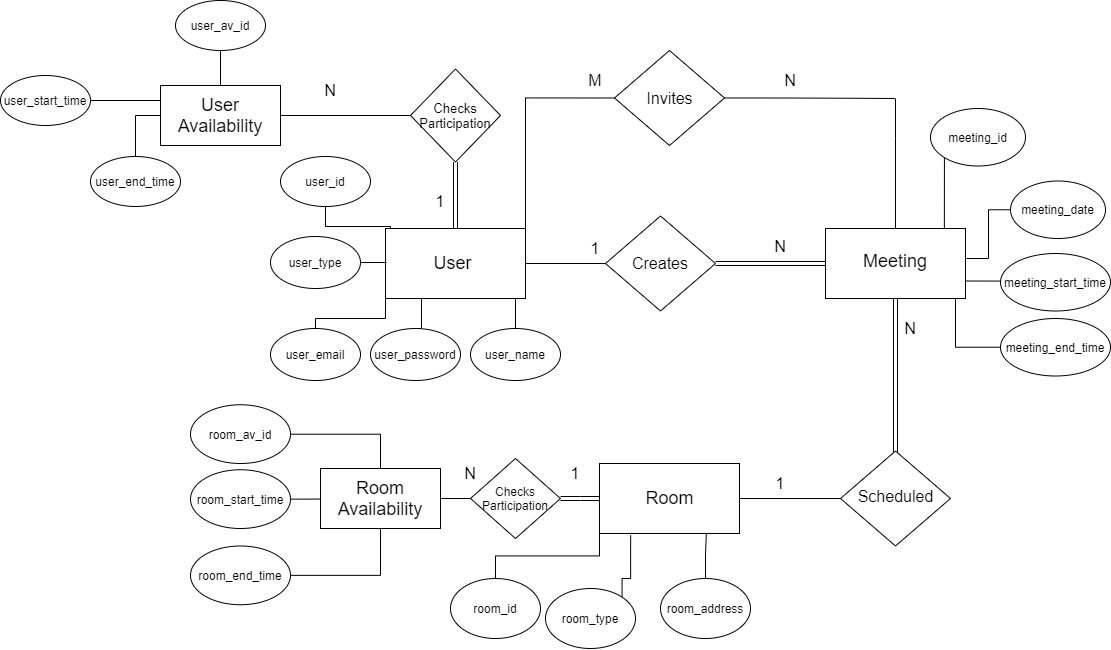

The diagram above was exported from draw.io. Its source (the exported page's mxGraphModel, read from the mxfile embedded in the PNG):
<mxGraphModel dx="2333" dy="781" grid="1" gridSize="10" guides="1" tooltips="1" connect="1" arrows="1" fold="1" page="1" pageScale="1" pageWidth="850" pageHeight="1100" math="0" shadow="0">
  <root>
    <mxCell id="0" />
    <mxCell id="1" parent="0" />
    <mxCell id="OWk5JgyROghxhGbyfiuc-19" style="edgeStyle=none;rounded=0;orthogonalLoop=1;jettySize=auto;html=1;exitX=1;exitY=0.5;exitDx=0;exitDy=0;strokeColor=none;" parent="1" target="OWk5JgyROghxhGbyfiuc-4" edge="1">
      <mxGeometry relative="1" as="geometry">
        <mxPoint x="335" y="500" as="sourcePoint" />
      </mxGeometry>
    </mxCell>
    <mxCell id="OWk5JgyROghxhGbyfiuc-39" style="edgeStyle=orthogonalEdgeStyle;orthogonalLoop=1;jettySize=auto;html=1;exitX=0.5;exitY=0;exitDx=0;exitDy=0;endArrow=none;endFill=0;rounded=0;" parent="1" source="OWk5JgyROghxhGbyfiuc-2" edge="1">
      <mxGeometry relative="1" as="geometry">
        <mxPoint x="735" y="330" as="targetPoint" />
        <Array as="points">
          <mxPoint x="735" y="370" />
          <mxPoint x="735" y="370" />
        </Array>
      </mxGeometry>
    </mxCell>
    <mxCell id="OWk5JgyROghxhGbyfiuc-40" style="edgeStyle=orthogonalEdgeStyle;curved=1;orthogonalLoop=1;jettySize=auto;html=1;exitX=0;exitY=0.5;exitDx=0;exitDy=0;entryX=1;entryY=0.5;entryDx=0;entryDy=0;endArrow=none;endFill=0;shape=link;" parent="1" source="OWk5JgyROghxhGbyfiuc-2" target="OWk5JgyROghxhGbyfiuc-4" edge="1">
      <mxGeometry relative="1" as="geometry" />
    </mxCell>
    <mxCell id="xlF-ziT6T71lzjAEU2ct-16" style="edgeStyle=orthogonalEdgeStyle;rounded=0;orthogonalLoop=1;jettySize=auto;html=1;exitX=1;exitY=0.75;exitDx=0;exitDy=0;entryX=0;entryY=0.5;entryDx=0;entryDy=0;fontSize=16;endArrow=none;endFill=0;" parent="1" source="OWk5JgyROghxhGbyfiuc-2" target="dgju1_PgD7cZpWRAZh6V-13" edge="1">
      <mxGeometry relative="1" as="geometry" />
    </mxCell>
    <mxCell id="OWk5JgyROghxhGbyfiuc-2" value="" style="rounded=0;whiteSpace=wrap;html=1;" parent="1" vertex="1">
      <mxGeometry x="665" y="460" width="140" height="70" as="geometry" />
    </mxCell>
    <mxCell id="OWk5JgyROghxhGbyfiuc-4" value="Creates" style="rhombus;whiteSpace=wrap;html=1;fontSize=16;" parent="1" vertex="1">
      <mxGeometry x="445" y="447.5" width="110" height="95" as="geometry" />
    </mxCell>
    <mxCell id="OWk5JgyROghxhGbyfiuc-44" style="edgeStyle=orthogonalEdgeStyle;curved=1;orthogonalLoop=1;jettySize=auto;html=1;exitX=0.5;exitY=0;exitDx=0;exitDy=0;entryX=0.5;entryY=1;entryDx=0;entryDy=0;endArrow=none;endFill=0;shape=link;" parent="1" target="OWk5JgyROghxhGbyfiuc-2" edge="1">
      <mxGeometry relative="1" as="geometry">
        <mxPoint x="735" y="690" as="sourcePoint" />
      </mxGeometry>
    </mxCell>
    <mxCell id="OWk5JgyROghxhGbyfiuc-36" style="edgeStyle=orthogonalEdgeStyle;curved=1;orthogonalLoop=1;jettySize=auto;html=1;exitX=1;exitY=0.5;exitDx=0;exitDy=0;endArrow=none;endFill=0;" parent="1" source="OWk5JgyROghxhGbyfiuc-31" edge="1">
      <mxGeometry relative="1" as="geometry">
        <mxPoint x="445" y="495" as="targetPoint" />
      </mxGeometry>
    </mxCell>
    <mxCell id="OWk5JgyROghxhGbyfiuc-31" value="" style="rounded=0;whiteSpace=wrap;html=1;" parent="1" vertex="1">
      <mxGeometry x="225" y="460" width="140" height="70" as="geometry" />
    </mxCell>
    <mxCell id="OWk5JgyROghxhGbyfiuc-43" style="edgeStyle=orthogonalEdgeStyle;curved=1;orthogonalLoop=1;jettySize=auto;html=1;exitX=1;exitY=0.5;exitDx=0;exitDy=0;entryX=0;entryY=0.5;entryDx=0;entryDy=0;endArrow=none;endFill=0;" parent="1" source="OWk5JgyROghxhGbyfiuc-32" edge="1">
      <mxGeometry relative="1" as="geometry">
        <mxPoint x="690" y="730" as="targetPoint" />
      </mxGeometry>
    </mxCell>
    <mxCell id="OWk5JgyROghxhGbyfiuc-32" value="" style="rounded=0;whiteSpace=wrap;html=1;" parent="1" vertex="1">
      <mxGeometry x="439" y="695" width="140" height="70" as="geometry" />
    </mxCell>
    <mxCell id="OWk5JgyROghxhGbyfiuc-38" style="edgeStyle=orthogonalEdgeStyle;curved=1;orthogonalLoop=1;jettySize=auto;html=1;exitX=1;exitY=0.5;exitDx=0;exitDy=0;endArrow=none;endFill=0;" parent="1" source="OWk5JgyROghxhGbyfiuc-37" edge="1">
      <mxGeometry relative="1" as="geometry">
        <mxPoint x="735" y="330" as="targetPoint" />
      </mxGeometry>
    </mxCell>
    <mxCell id="OWk5JgyROghxhGbyfiuc-37" value="" style="rhombus;whiteSpace=wrap;html=1;" parent="1" vertex="1">
      <mxGeometry x="454" y="282" width="110" height="95" as="geometry" />
    </mxCell>
    <mxCell id="xlF-ziT6T71lzjAEU2ct-17" style="edgeStyle=orthogonalEdgeStyle;rounded=0;orthogonalLoop=1;jettySize=auto;html=1;entryX=0;entryY=0.5;entryDx=0;entryDy=0;fontSize=16;endArrow=none;endFill=0;" parent="1" target="dgju1_PgD7cZpWRAZh6V-27" edge="1">
      <mxGeometry relative="1" as="geometry">
        <mxPoint x="806" y="490" as="sourcePoint" />
      </mxGeometry>
    </mxCell>
    <mxCell id="xlF-ziT6T71lzjAEU2ct-18" style="edgeStyle=orthogonalEdgeStyle;rounded=0;orthogonalLoop=1;jettySize=auto;html=1;entryX=0;entryY=1;entryDx=0;entryDy=0;fontSize=16;endArrow=none;endFill=0;" parent="1" target="dgju1_PgD7cZpWRAZh6V-26" edge="1">
      <mxGeometry relative="1" as="geometry">
        <mxPoint x="760" y="460" as="sourcePoint" />
      </mxGeometry>
    </mxCell>
    <mxCell id="OWk5JgyROghxhGbyfiuc-46" value="Meeting" style="text;html=1;strokeColor=none;fillColor=none;align=center;verticalAlign=middle;whiteSpace=wrap;rounded=0;fontSize=18;" parent="1" vertex="1">
      <mxGeometry x="675" y="455" width="120" height="75" as="geometry" />
    </mxCell>
    <mxCell id="OWk5JgyROghxhGbyfiuc-47" value="User" style="text;html=1;strokeColor=none;fillColor=none;align=center;verticalAlign=middle;whiteSpace=wrap;rounded=0;fontSize=18;" parent="1" vertex="1">
      <mxGeometry x="230" y="470" width="125" height="50" as="geometry" />
    </mxCell>
    <mxCell id="xlF-ziT6T71lzjAEU2ct-21" style="edgeStyle=orthogonalEdgeStyle;rounded=0;orthogonalLoop=1;jettySize=auto;html=1;exitX=0;exitY=1;exitDx=0;exitDy=0;fontSize=16;endArrow=none;endFill=0;" parent="1" source="OWk5JgyROghxhGbyfiuc-32" target="dgju1_PgD7cZpWRAZh6V-22" edge="1">
      <mxGeometry relative="1" as="geometry" />
    </mxCell>
    <mxCell id="OWk5JgyROghxhGbyfiuc-48" value="Room" style="text;html=1;strokeColor=none;fillColor=none;align=center;verticalAlign=middle;whiteSpace=wrap;rounded=0;fontSize=18;" parent="1" vertex="1">
      <mxGeometry x="453.5" y="697.5" width="111" height="65" as="geometry" />
    </mxCell>
    <mxCell id="OWk5JgyROghxhGbyfiuc-50" value="" style="rhombus;whiteSpace=wrap;html=1;" parent="1" vertex="1">
      <mxGeometry x="680" y="682.5" width="110" height="95" as="geometry" />
    </mxCell>
    <mxCell id="DEfjhd_Xx_cPiQ1gwcj5-11" style="edgeStyle=orthogonalEdgeStyle;rounded=0;orthogonalLoop=1;jettySize=auto;html=1;entryX=1;entryY=0;entryDx=0;entryDy=0;fontSize=16;endArrow=none;endFill=0;exitX=0;exitY=0.5;exitDx=0;exitDy=0;" parent="1" source="OWk5JgyROghxhGbyfiuc-37" target="OWk5JgyROghxhGbyfiuc-31" edge="1">
      <mxGeometry relative="1" as="geometry">
        <mxPoint x="440" y="330" as="sourcePoint" />
      </mxGeometry>
    </mxCell>
    <mxCell id="OWk5JgyROghxhGbyfiuc-52" value="Invites" style="text;html=1;strokeColor=none;fillColor=none;align=center;verticalAlign=middle;whiteSpace=wrap;rounded=0;fontSize=16;" parent="1" vertex="1">
      <mxGeometry x="463.5" y="301.75" width="91" height="55.5" as="geometry" />
    </mxCell>
    <mxCell id="OWk5JgyROghxhGbyfiuc-55" value="Scheduled" style="text;html=1;strokeColor=none;fillColor=none;align=center;verticalAlign=middle;whiteSpace=wrap;rounded=0;fontSize=16;" parent="1" vertex="1">
      <mxGeometry x="692.5" y="700" width="85" height="55" as="geometry" />
    </mxCell>
    <mxCell id="xlF-ziT6T71lzjAEU2ct-1" value="M" style="text;html=1;strokeColor=none;fillColor=none;align=center;verticalAlign=middle;whiteSpace=wrap;rounded=0;fontSize=16;" parent="1" vertex="1">
      <mxGeometry x="425" y="301.75" width="20" height="20" as="geometry" />
    </mxCell>
    <mxCell id="xlF-ziT6T71lzjAEU2ct-3" value="&lt;font style=&quot;font-size: 16px&quot;&gt;1&lt;/font&gt;" style="text;html=1;strokeColor=none;fillColor=none;align=center;verticalAlign=middle;whiteSpace=wrap;rounded=0;" parent="1" vertex="1">
      <mxGeometry x="425" y="470" width="20" height="20" as="geometry" />
    </mxCell>
    <mxCell id="xlF-ziT6T71lzjAEU2ct-6" value="1" style="text;html=1;strokeColor=none;fillColor=none;align=center;verticalAlign=middle;whiteSpace=wrap;rounded=0;fontSize=16;" parent="1" vertex="1">
      <mxGeometry x="610" y="705" width="20" height="20" as="geometry" />
    </mxCell>
    <mxCell id="xlF-ziT6T71lzjAEU2ct-8" value="N" style="text;html=1;strokeColor=none;fillColor=none;align=center;verticalAlign=middle;whiteSpace=wrap;rounded=0;fontSize=16;" parent="1" vertex="1">
      <mxGeometry x="740" y="550" width="20" height="20" as="geometry" />
    </mxCell>
    <mxCell id="xlF-ziT6T71lzjAEU2ct-9" value="N" style="text;html=1;strokeColor=none;fillColor=none;align=center;verticalAlign=middle;whiteSpace=wrap;rounded=0;fontSize=16;" parent="1" vertex="1">
      <mxGeometry x="610" y="468.25" width="20" height="20" as="geometry" />
    </mxCell>
    <mxCell id="xlF-ziT6T71lzjAEU2ct-10" value="N" style="text;html=1;strokeColor=none;fillColor=none;align=center;verticalAlign=middle;whiteSpace=wrap;rounded=0;fontSize=16;" parent="1" vertex="1">
      <mxGeometry x="620" y="301.75" width="20" height="20" as="geometry" />
    </mxCell>
    <mxCell id="dgju1_PgD7cZpWRAZh6V-1" value="" style="rounded=0;whiteSpace=wrap;html=1;" parent="1" vertex="1">
      <mxGeometry y="317" width="120" height="60" as="geometry" />
    </mxCell>
    <mxCell id="dgju1_PgD7cZpWRAZh6V-2" value="" style="rounded=0;whiteSpace=wrap;html=1;" parent="1" vertex="1">
      <mxGeometry x="160" y="700" width="120" height="60" as="geometry" />
    </mxCell>
    <mxCell id="dgju1_PgD7cZpWRAZh6V-10" style="edgeStyle=orthogonalEdgeStyle;rounded=0;orthogonalLoop=1;jettySize=auto;html=1;exitX=1;exitY=0.5;exitDx=0;exitDy=0;endArrow=none;endFill=0;" parent="1" source="dgju1_PgD7cZpWRAZh6V-3" edge="1">
      <mxGeometry relative="1" as="geometry">
        <mxPoint x="226" y="494" as="targetPoint" />
      </mxGeometry>
    </mxCell>
    <mxCell id="dgju1_PgD7cZpWRAZh6V-3" value="user_type" style="ellipse;whiteSpace=wrap;html=1;" parent="1" vertex="1">
      <mxGeometry x="110" y="468" width="90" height="52" as="geometry" />
    </mxCell>
    <mxCell id="DEfjhd_Xx_cPiQ1gwcj5-10" style="edgeStyle=orthogonalEdgeStyle;rounded=0;orthogonalLoop=1;jettySize=auto;html=1;entryX=0;entryY=1;entryDx=0;entryDy=0;fontSize=16;endArrow=none;endFill=0;" parent="1" source="dgju1_PgD7cZpWRAZh6V-4" target="OWk5JgyROghxhGbyfiuc-31" edge="1">
      <mxGeometry relative="1" as="geometry">
        <Array as="points">
          <mxPoint x="155" y="550" />
          <mxPoint x="225" y="550" />
        </Array>
      </mxGeometry>
    </mxCell>
    <mxCell id="dgju1_PgD7cZpWRAZh6V-4" value="user_email" style="ellipse;whiteSpace=wrap;html=1;" parent="1" vertex="1">
      <mxGeometry x="110" y="560" width="90" height="52" as="geometry" />
    </mxCell>
    <mxCell id="dgju1_PgD7cZpWRAZh6V-8" style="edgeStyle=orthogonalEdgeStyle;rounded=0;orthogonalLoop=1;jettySize=auto;html=1;exitX=0.5;exitY=0;exitDx=0;exitDy=0;endArrow=none;endFill=0;" parent="1" source="dgju1_PgD7cZpWRAZh6V-5" edge="1">
      <mxGeometry relative="1" as="geometry">
        <mxPoint x="261" y="530" as="targetPoint" />
      </mxGeometry>
    </mxCell>
    <mxCell id="dgju1_PgD7cZpWRAZh6V-5" value="user_password" style="ellipse;whiteSpace=wrap;html=1;" parent="1" vertex="1">
      <mxGeometry x="210" y="560" width="90" height="52" as="geometry" />
    </mxCell>
    <mxCell id="dgju1_PgD7cZpWRAZh6V-7" style="edgeStyle=orthogonalEdgeStyle;rounded=0;orthogonalLoop=1;jettySize=auto;html=1;exitX=0.5;exitY=0;exitDx=0;exitDy=0;endArrow=none;endFill=0;" parent="1" source="dgju1_PgD7cZpWRAZh6V-6" edge="1">
      <mxGeometry relative="1" as="geometry">
        <mxPoint x="355" y="530" as="targetPoint" />
      </mxGeometry>
    </mxCell>
    <mxCell id="dgju1_PgD7cZpWRAZh6V-6" value="user_name" style="ellipse;whiteSpace=wrap;html=1;" parent="1" vertex="1">
      <mxGeometry x="310" y="560" width="90" height="52" as="geometry" />
    </mxCell>
    <mxCell id="dgju1_PgD7cZpWRAZh6V-13" value="meeting_start_time" style="ellipse;whiteSpace=wrap;html=1;" parent="1" vertex="1">
      <mxGeometry x="840" y="485" width="110" height="57.5" as="geometry" />
    </mxCell>
    <mxCell id="dgju1_PgD7cZpWRAZh6V-15" style="edgeStyle=orthogonalEdgeStyle;rounded=0;orthogonalLoop=1;jettySize=auto;html=1;exitX=0.5;exitY=1;exitDx=0;exitDy=0;endArrow=none;endFill=0;" parent="1" source="dgju1_PgD7cZpWRAZh6V-14" edge="1">
      <mxGeometry relative="1" as="geometry">
        <mxPoint x="230" y="460" as="targetPoint" />
      </mxGeometry>
    </mxCell>
    <mxCell id="dgju1_PgD7cZpWRAZh6V-14" value="user_id" style="ellipse;whiteSpace=wrap;html=1;" parent="1" vertex="1">
      <mxGeometry x="120" y="388" width="90" height="50" as="geometry" />
    </mxCell>
    <mxCell id="xlF-ziT6T71lzjAEU2ct-22" style="edgeStyle=orthogonalEdgeStyle;rounded=0;orthogonalLoop=1;jettySize=auto;html=1;exitX=1;exitY=0;exitDx=0;exitDy=0;entryX=0.15;entryY=1.066;entryDx=0;entryDy=0;entryPerimeter=0;fontSize=16;endArrow=none;endFill=0;" parent="1" source="dgju1_PgD7cZpWRAZh6V-21" target="OWk5JgyROghxhGbyfiuc-48" edge="1">
      <mxGeometry relative="1" as="geometry">
        <Array as="points">
          <mxPoint x="462" y="810" />
          <mxPoint x="470" y="810" />
        </Array>
      </mxGeometry>
    </mxCell>
    <mxCell id="dgju1_PgD7cZpWRAZh6V-21" value="room_type" style="ellipse;whiteSpace=wrap;html=1;" parent="1" vertex="1">
      <mxGeometry x="385" y="820" width="90" height="60" as="geometry" />
    </mxCell>
    <mxCell id="dgju1_PgD7cZpWRAZh6V-22" value="room_id" style="ellipse;whiteSpace=wrap;html=1;" parent="1" vertex="1">
      <mxGeometry x="290" y="810" width="90" height="60" as="geometry" />
    </mxCell>
    <mxCell id="xlF-ziT6T71lzjAEU2ct-23" style="edgeStyle=orthogonalEdgeStyle;rounded=0;orthogonalLoop=1;jettySize=auto;html=1;exitX=0.5;exitY=0;exitDx=0;exitDy=0;entryX=0.832;entryY=1.035;entryDx=0;entryDy=0;entryPerimeter=0;fontSize=16;endArrow=none;endFill=0;" parent="1" source="dgju1_PgD7cZpWRAZh6V-24" target="OWk5JgyROghxhGbyfiuc-48" edge="1">
      <mxGeometry relative="1" as="geometry" />
    </mxCell>
    <mxCell id="dgju1_PgD7cZpWRAZh6V-24" value="room_address" style="ellipse;whiteSpace=wrap;html=1;" parent="1" vertex="1">
      <mxGeometry x="500" y="810" width="90" height="60" as="geometry" />
    </mxCell>
    <mxCell id="dgju1_PgD7cZpWRAZh6V-26" value="meeting_id" style="ellipse;whiteSpace=wrap;html=1;" parent="1" vertex="1">
      <mxGeometry x="770" y="340" width="95" height="57.5" as="geometry" />
    </mxCell>
    <mxCell id="dgju1_PgD7cZpWRAZh6V-27" value="meeting_date" style="ellipse;whiteSpace=wrap;html=1;" parent="1" vertex="1">
      <mxGeometry x="850" y="412.5" width="95" height="57.5" as="geometry" />
    </mxCell>
    <mxCell id="dgju1_PgD7cZpWRAZh6V-29" value="User Availability" style="text;html=1;strokeColor=none;fillColor=none;align=center;verticalAlign=middle;whiteSpace=wrap;rounded=0;fontSize=18;" parent="1" vertex="1">
      <mxGeometry x="20" y="328" width="80" height="38" as="geometry" />
    </mxCell>
    <mxCell id="dgju1_PgD7cZpWRAZh6V-36" value="" style="edgeStyle=orthogonalEdgeStyle;rounded=0;orthogonalLoop=1;jettySize=auto;html=1;exitX=1;exitY=0.5;exitDx=0;exitDy=0;endArrow=none;endFill=0;" parent="1" source="dgju1_PgD7cZpWRAZh6V-2" target="dgju1_PgD7cZpWRAZh6V-35" edge="1">
      <mxGeometry relative="1" as="geometry">
        <mxPoint x="300" y="735" as="sourcePoint" />
      </mxGeometry>
    </mxCell>
    <mxCell id="dgju1_PgD7cZpWRAZh6V-30" value="Room Availability" style="text;html=1;strokeColor=none;fillColor=none;align=center;verticalAlign=middle;whiteSpace=wrap;rounded=0;fontSize=18;" parent="1" vertex="1">
      <mxGeometry x="180" y="707.5" width="80" height="45" as="geometry" />
    </mxCell>
    <mxCell id="dgju1_PgD7cZpWRAZh6V-37" style="edgeStyle=orthogonalEdgeStyle;rounded=0;orthogonalLoop=1;jettySize=auto;html=1;exitX=1;exitY=0.5;exitDx=0;exitDy=0;entryX=0;entryY=0.5;entryDx=0;entryDy=0;endArrow=none;endFill=0;" parent="1" source="dgju1_PgD7cZpWRAZh6V-31" target="dgju1_PgD7cZpWRAZh6V-2" edge="1">
      <mxGeometry relative="1" as="geometry" />
    </mxCell>
    <mxCell id="dgju1_PgD7cZpWRAZh6V-31" value="room_start_time" style="ellipse;whiteSpace=wrap;html=1;" parent="1" vertex="1">
      <mxGeometry x="30" y="701.25" width="100" height="58.75" as="geometry" />
    </mxCell>
    <mxCell id="dgju1_PgD7cZpWRAZh6V-39" style="edgeStyle=orthogonalEdgeStyle;rounded=0;orthogonalLoop=1;jettySize=auto;html=1;exitX=0.5;exitY=0;exitDx=0;exitDy=0;entryX=0;entryY=0.5;entryDx=0;entryDy=0;fontSize=13;endArrow=none;endFill=0;" parent="1" source="dgju1_PgD7cZpWRAZh6V-32" target="dgju1_PgD7cZpWRAZh6V-1" edge="1">
      <mxGeometry relative="1" as="geometry" />
    </mxCell>
    <mxCell id="dgju1_PgD7cZpWRAZh6V-32" value="user_end_time" style="ellipse;whiteSpace=wrap;html=1;" parent="1" vertex="1">
      <mxGeometry x="-70" y="388" width="90" height="50" as="geometry" />
    </mxCell>
    <mxCell id="dgju1_PgD7cZpWRAZh6V-44" style="edgeStyle=orthogonalEdgeStyle;rounded=0;orthogonalLoop=1;jettySize=auto;html=1;entryX=0;entryY=0.5;entryDx=0;entryDy=0;fontSize=13;endArrow=none;endFill=0;shape=link;" parent="1" source="dgju1_PgD7cZpWRAZh6V-35" target="OWk5JgyROghxhGbyfiuc-32" edge="1">
      <mxGeometry relative="1" as="geometry" />
    </mxCell>
    <mxCell id="dgju1_PgD7cZpWRAZh6V-35" value="Checks Participation" style="rhombus;whiteSpace=wrap;html=1;" parent="1" vertex="1">
      <mxGeometry x="310" y="690" width="90" height="80" as="geometry" />
    </mxCell>
    <mxCell id="dgju1_PgD7cZpWRAZh6V-42" style="edgeStyle=orthogonalEdgeStyle;rounded=0;orthogonalLoop=1;jettySize=auto;html=1;entryX=1;entryY=0.5;entryDx=0;entryDy=0;fontSize=13;endArrow=none;endFill=0;" parent="1" source="dgju1_PgD7cZpWRAZh6V-40" target="dgju1_PgD7cZpWRAZh6V-1" edge="1">
      <mxGeometry relative="1" as="geometry" />
    </mxCell>
    <mxCell id="DEfjhd_Xx_cPiQ1gwcj5-12" style="edgeStyle=orthogonalEdgeStyle;rounded=0;orthogonalLoop=1;jettySize=auto;html=1;entryX=0.5;entryY=0;entryDx=0;entryDy=0;fontSize=16;endArrow=none;endFill=0;shape=link;" parent="1" source="dgju1_PgD7cZpWRAZh6V-40" target="OWk5JgyROghxhGbyfiuc-31" edge="1">
      <mxGeometry relative="1" as="geometry" />
    </mxCell>
    <mxCell id="dgju1_PgD7cZpWRAZh6V-40" value="Checks Participation" style="rhombus;whiteSpace=wrap;html=1;fontSize=13;" parent="1" vertex="1">
      <mxGeometry x="250" y="300.5" width="90" height="93" as="geometry" />
    </mxCell>
    <mxCell id="dgju1_PgD7cZpWRAZh6V-48" value="&lt;font style=&quot;font-size: 16px&quot;&gt;1&lt;/font&gt;" style="text;html=1;strokeColor=none;fillColor=none;align=center;verticalAlign=middle;whiteSpace=wrap;rounded=0;fontSize=13;" parent="1" vertex="1">
      <mxGeometry x="250" y="417.5" width="60" height="30" as="geometry" />
    </mxCell>
    <mxCell id="dgju1_PgD7cZpWRAZh6V-49" value="&lt;font style=&quot;font-size: 16px&quot;&gt;N&lt;/font&gt;" style="text;html=1;strokeColor=none;fillColor=none;align=center;verticalAlign=middle;whiteSpace=wrap;rounded=0;fontSize=13;" parent="1" vertex="1">
      <mxGeometry x="140" y="307" width="60" height="30" as="geometry" />
    </mxCell>
    <mxCell id="dgju1_PgD7cZpWRAZh6V-50" value="&lt;font style=&quot;font-size: 16px&quot;&gt;1&lt;/font&gt;" style="text;html=1;strokeColor=none;fillColor=none;align=center;verticalAlign=middle;whiteSpace=wrap;rounded=0;fontSize=13;" parent="1" vertex="1">
      <mxGeometry x="385" y="690" width="60" height="30" as="geometry" />
    </mxCell>
    <mxCell id="dgju1_PgD7cZpWRAZh6V-51" value="&lt;font style=&quot;font-size: 16px&quot;&gt;N&lt;/font&gt;" style="text;html=1;strokeColor=none;fillColor=none;align=center;verticalAlign=middle;whiteSpace=wrap;rounded=0;fontSize=13;" parent="1" vertex="1">
      <mxGeometry x="280" y="690" width="60" height="30" as="geometry" />
    </mxCell>
    <mxCell id="DEfjhd_Xx_cPiQ1gwcj5-7" style="edgeStyle=orthogonalEdgeStyle;rounded=0;orthogonalLoop=1;jettySize=auto;html=1;entryX=0.5;entryY=1;entryDx=0;entryDy=0;fontSize=16;endArrow=none;endFill=0;" parent="1" source="DEfjhd_Xx_cPiQ1gwcj5-5" target="dgju1_PgD7cZpWRAZh6V-2" edge="1">
      <mxGeometry relative="1" as="geometry" />
    </mxCell>
    <mxCell id="DEfjhd_Xx_cPiQ1gwcj5-5" value="room_end_time" style="ellipse;whiteSpace=wrap;html=1;" parent="1" vertex="1">
      <mxGeometry x="30" y="777.5" width="100" height="58.75" as="geometry" />
    </mxCell>
    <mxCell id="DEfjhd_Xx_cPiQ1gwcj5-8" style="edgeStyle=orthogonalEdgeStyle;rounded=0;orthogonalLoop=1;jettySize=auto;html=1;entryX=0.5;entryY=0;entryDx=0;entryDy=0;fontSize=16;endArrow=none;endFill=0;" parent="1" source="DEfjhd_Xx_cPiQ1gwcj5-6" target="dgju1_PgD7cZpWRAZh6V-2" edge="1">
      <mxGeometry relative="1" as="geometry" />
    </mxCell>
    <mxCell id="DEfjhd_Xx_cPiQ1gwcj5-6" value="room_av_id" style="ellipse;whiteSpace=wrap;html=1;" parent="1" vertex="1">
      <mxGeometry x="30" y="636.25" width="100" height="58.75" as="geometry" />
    </mxCell>
    <mxCell id="DEfjhd_Xx_cPiQ1gwcj5-16" style="edgeStyle=orthogonalEdgeStyle;rounded=0;orthogonalLoop=1;jettySize=auto;html=1;entryX=0;entryY=0.25;entryDx=0;entryDy=0;fontSize=16;endArrow=none;endFill=0;" parent="1" source="DEfjhd_Xx_cPiQ1gwcj5-13" target="dgju1_PgD7cZpWRAZh6V-1" edge="1">
      <mxGeometry relative="1" as="geometry" />
    </mxCell>
    <mxCell id="DEfjhd_Xx_cPiQ1gwcj5-13" value="user_start_time" style="ellipse;whiteSpace=wrap;html=1;" parent="1" vertex="1">
      <mxGeometry x="-160" y="307" width="90" height="50" as="geometry" />
    </mxCell>
    <mxCell id="DEfjhd_Xx_cPiQ1gwcj5-15" style="edgeStyle=orthogonalEdgeStyle;rounded=0;orthogonalLoop=1;jettySize=auto;html=1;entryX=0.5;entryY=0;entryDx=0;entryDy=0;fontSize=16;endArrow=none;endFill=0;" parent="1" source="DEfjhd_Xx_cPiQ1gwcj5-14" target="dgju1_PgD7cZpWRAZh6V-1" edge="1">
      <mxGeometry relative="1" as="geometry" />
    </mxCell>
    <mxCell id="DEfjhd_Xx_cPiQ1gwcj5-14" value="user_av_id" style="ellipse;whiteSpace=wrap;html=1;" parent="1" vertex="1">
      <mxGeometry x="15" y="232" width="90" height="50" as="geometry" />
    </mxCell>
    <mxCell id="nAXsCAYUNKCrrXgfUBXa-2" style="edgeStyle=orthogonalEdgeStyle;rounded=0;orthogonalLoop=1;jettySize=auto;html=1;entryX=1;entryY=1;entryDx=0;entryDy=0;endArrow=none;endFill=0;" edge="1" parent="1" source="nAXsCAYUNKCrrXgfUBXa-1" target="OWk5JgyROghxhGbyfiuc-46">
      <mxGeometry relative="1" as="geometry" />
    </mxCell>
    <mxCell id="nAXsCAYUNKCrrXgfUBXa-1" value="meeting_end_time" style="ellipse;whiteSpace=wrap;html=1;" vertex="1" parent="1">
      <mxGeometry x="840" y="550" width="110" height="57.5" as="geometry" />
    </mxCell>
  </root>
</mxGraphModel>